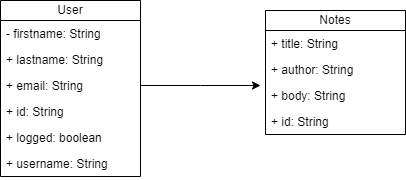

The diagram above was exported from draw.io. Its source (the exported page's mxGraphModel, read from the mxfile embedded in the PNG):
<mxGraphModel dx="972" dy="496" grid="1" gridSize="10" guides="1" tooltips="1" connect="1" arrows="1" fold="1" page="1" pageScale="1" pageWidth="850" pageHeight="1100" math="0" shadow="0">
  <root>
    <mxCell id="0" />
    <mxCell id="1" parent="0" />
    <mxCell id="YHEKKSgfJTCJYwYPKrA_-1" value="User" style="swimlane;fontStyle=0;childLayout=stackLayout;horizontal=1;startSize=20;fillColor=none;horizontalStack=0;resizeParent=1;resizeParentMax=0;resizeLast=0;collapsible=1;marginBottom=0;whiteSpace=wrap;html=1;" parent="1" vertex="1">
      <mxGeometry x="20" y="40" width="140" height="176" as="geometry" />
    </mxCell>
    <mxCell id="YHEKKSgfJTCJYwYPKrA_-3" value="- firstname: String" style="text;strokeColor=none;fillColor=none;align=left;verticalAlign=top;spacingLeft=4;spacingRight=4;overflow=hidden;rotatable=0;points=[[0,0.5],[1,0.5]];portConstraint=eastwest;whiteSpace=wrap;html=1;" parent="YHEKKSgfJTCJYwYPKrA_-1" vertex="1">
      <mxGeometry y="20" width="140" height="26" as="geometry" />
    </mxCell>
    <mxCell id="YHEKKSgfJTCJYwYPKrA_-4" value="+ lastname: String" style="text;strokeColor=none;fillColor=none;align=left;verticalAlign=top;spacingLeft=4;spacingRight=4;overflow=hidden;rotatable=0;points=[[0,0.5],[1,0.5]];portConstraint=eastwest;whiteSpace=wrap;html=1;" parent="YHEKKSgfJTCJYwYPKrA_-1" vertex="1">
      <mxGeometry y="46" width="140" height="26" as="geometry" />
    </mxCell>
    <mxCell id="YHEKKSgfJTCJYwYPKrA_-24" style="edgeStyle=orthogonalEdgeStyle;rounded=0;orthogonalLoop=1;jettySize=auto;html=1;exitX=1;exitY=0.5;exitDx=0;exitDy=0;" parent="YHEKKSgfJTCJYwYPKrA_-1" source="YHEKKSgfJTCJYwYPKrA_-9" edge="1">
      <mxGeometry relative="1" as="geometry">
        <mxPoint x="260" y="85" as="targetPoint" />
      </mxGeometry>
    </mxCell>
    <mxCell id="YHEKKSgfJTCJYwYPKrA_-9" value="+ email: String" style="text;strokeColor=none;fillColor=none;align=left;verticalAlign=top;spacingLeft=4;spacingRight=4;overflow=hidden;rotatable=0;points=[[0,0.5],[1,0.5]];portConstraint=eastwest;whiteSpace=wrap;html=1;" parent="YHEKKSgfJTCJYwYPKrA_-1" vertex="1">
      <mxGeometry y="72" width="140" height="26" as="geometry" />
    </mxCell>
    <mxCell id="YHEKKSgfJTCJYwYPKrA_-21" value="+ id: String" style="text;strokeColor=none;fillColor=none;align=left;verticalAlign=top;spacingLeft=4;spacingRight=4;overflow=hidden;rotatable=0;points=[[0,0.5],[1,0.5]];portConstraint=eastwest;whiteSpace=wrap;html=1;" parent="YHEKKSgfJTCJYwYPKrA_-1" vertex="1">
      <mxGeometry y="98" width="140" height="26" as="geometry" />
    </mxCell>
    <mxCell id="YHEKKSgfJTCJYwYPKrA_-22" value="+ logged: boolean" style="text;strokeColor=none;fillColor=none;align=left;verticalAlign=top;spacingLeft=4;spacingRight=4;overflow=hidden;rotatable=0;points=[[0,0.5],[1,0.5]];portConstraint=eastwest;whiteSpace=wrap;html=1;" parent="YHEKKSgfJTCJYwYPKrA_-1" vertex="1">
      <mxGeometry y="124" width="140" height="26" as="geometry" />
    </mxCell>
    <mxCell id="YHEKKSgfJTCJYwYPKrA_-23" value="+ username: String" style="text;strokeColor=none;fillColor=none;align=left;verticalAlign=top;spacingLeft=4;spacingRight=4;overflow=hidden;rotatable=0;points=[[0,0.5],[1,0.5]];portConstraint=eastwest;whiteSpace=wrap;html=1;" parent="YHEKKSgfJTCJYwYPKrA_-1" vertex="1">
      <mxGeometry y="150" width="140" height="26" as="geometry" />
    </mxCell>
    <mxCell id="YHEKKSgfJTCJYwYPKrA_-5" value="Notes" style="swimlane;fontStyle=0;childLayout=stackLayout;horizontal=1;startSize=20;fillColor=none;horizontalStack=0;resizeParent=1;resizeParentMax=0;resizeLast=0;collapsible=1;marginBottom=0;whiteSpace=wrap;html=1;" parent="1" vertex="1">
      <mxGeometry x="285" y="50" width="140" height="124" as="geometry" />
    </mxCell>
    <mxCell id="YHEKKSgfJTCJYwYPKrA_-6" value="+ title: String" style="text;strokeColor=none;fillColor=none;align=left;verticalAlign=top;spacingLeft=4;spacingRight=4;overflow=hidden;rotatable=0;points=[[0,0.5],[1,0.5]];portConstraint=eastwest;whiteSpace=wrap;html=1;" parent="YHEKKSgfJTCJYwYPKrA_-5" vertex="1">
      <mxGeometry y="20" width="140" height="26" as="geometry" />
    </mxCell>
    <mxCell id="YHEKKSgfJTCJYwYPKrA_-7" value="+ author: String" style="text;strokeColor=none;fillColor=none;align=left;verticalAlign=top;spacingLeft=4;spacingRight=4;overflow=hidden;rotatable=0;points=[[0,0.5],[1,0.5]];portConstraint=eastwest;whiteSpace=wrap;html=1;" parent="YHEKKSgfJTCJYwYPKrA_-5" vertex="1">
      <mxGeometry y="46" width="140" height="26" as="geometry" />
    </mxCell>
    <mxCell id="YHEKKSgfJTCJYwYPKrA_-8" value="+ body: String" style="text;strokeColor=none;fillColor=none;align=left;verticalAlign=top;spacingLeft=4;spacingRight=4;overflow=hidden;rotatable=0;points=[[0,0.5],[1,0.5]];portConstraint=eastwest;whiteSpace=wrap;html=1;" parent="YHEKKSgfJTCJYwYPKrA_-5" vertex="1">
      <mxGeometry y="72" width="140" height="26" as="geometry" />
    </mxCell>
    <mxCell id="YHEKKSgfJTCJYwYPKrA_-10" value="+ id: String" style="text;strokeColor=none;fillColor=none;align=left;verticalAlign=top;spacingLeft=4;spacingRight=4;overflow=hidden;rotatable=0;points=[[0,0.5],[1,0.5]];portConstraint=eastwest;whiteSpace=wrap;html=1;" parent="YHEKKSgfJTCJYwYPKrA_-5" vertex="1">
      <mxGeometry y="98" width="140" height="26" as="geometry" />
    </mxCell>
  </root>
</mxGraphModel>